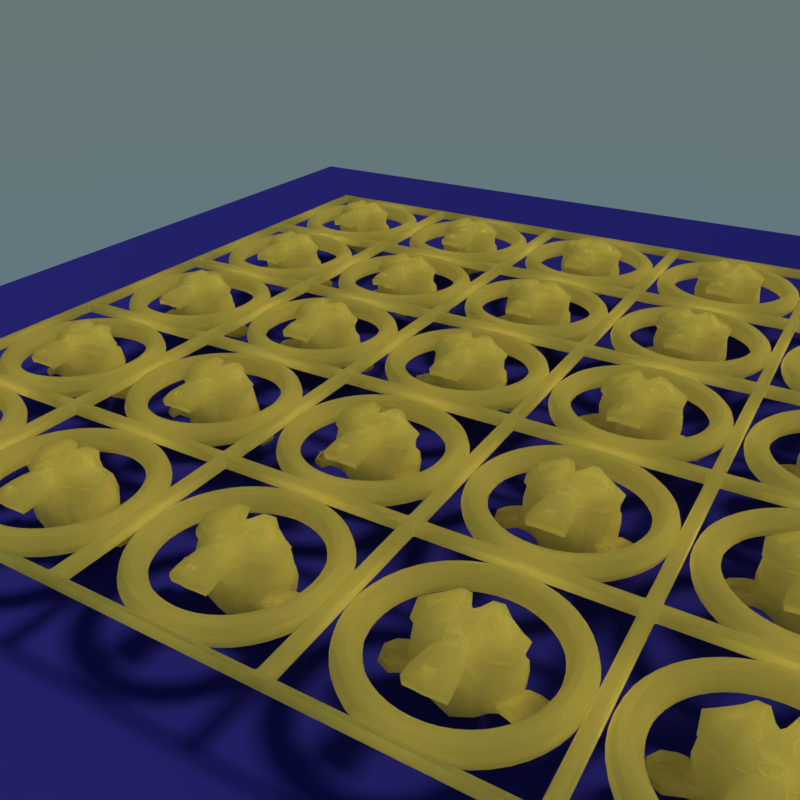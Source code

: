 # Source: kousi.blend  (saved by Blender 2.78.0; exported with 4.5.12 LTS)
import bpy
from mathutils import Matrix  # noqa: F401  (used for matrix-valued properties, if any)

bpy.ops.wm.read_factory_settings(use_empty=True)
scene = bpy.context.scene
scene.name = 'Scene'

# ---- collections
col_collection_1 = bpy.data.collections.new('Collection 1'); scene.collection.children.link(col_collection_1)
col_collection_10 = bpy.data.collections.new('Collection 10'); scene.collection.children.link(col_collection_10)
col_collection_20 = bpy.data.collections.new('Collection 20'); scene.collection.children.link(col_collection_20)

# ---- materials (node trees are filled in below, after node groups)
mat_x = bpy.data.materials.new('マテリアル')
mat_x.alpha_threshold = 0.0
mat_x.roughness = 0.5
mat_001 = bpy.data.materials.new('マテリアル.001')
mat_001.alpha_threshold = 0.0
mat_001.roughness = 0.5

# ---- material node trees
mat_x.use_nodes = True; mat_x.node_tree.nodes.clear()
_N = mat_x.node_tree.nodes; _L = mat_x.node_tree.links
n0 = _N.new('ShaderNodeOutputMaterial'); n0.name = 'マテリアル出力'; n0.location = (300, 300)
n1 = _N.new('ShaderNodeSubsurfaceScattering'); n1.name = 'SSS'; n1.location = (10, 300)
n1.falloff = 'BURLEY'
n1.inputs[0].default_value = (0.8, 0.61, 0.09022, 1.0)
n1.inputs[1].default_value = 1.0
n1.inputs[2].default_value = (1.0, 1.0, 1.0)
_L.new(n1.outputs[0], n0.inputs[0])
n0.is_active_output = True
mat_001.use_nodes = True; mat_001.node_tree.nodes.clear()
_N = mat_001.node_tree.nodes; _L = mat_001.node_tree.links
n0 = _N.new('ShaderNodeOutputMaterial'); n0.name = 'マテリアル出力'; n0.location = (300, 300)
n1 = _N.new('ShaderNodeBsdfDiffuse'); n1.name = 'ディフューズBSDF'; n1.location = (10, 300)
n1.inputs[0].default_value = (0.05363, 0.04482, 0.3506, 1.0)
n1.inputs[1].default_value = 0.5971
_L.new(n1.outputs[0], n0.inputs[0])
n0.is_active_output = True

# ---- world
world_world = bpy.data.worlds.new('World'); scene.world = world_world
world_world.use_nodes = True; world_world.node_tree.nodes.clear()
_N = world_world.node_tree.nodes; _L = world_world.node_tree.links
n0 = _N.new('ShaderNodeOutputWorld'); n0.name = 'ワールド出力'; n0.location = (300, 300)
n1 = _N.new('ShaderNodeBackground'); n1.name = '背景'; n1.location = (10, 300)
n2 = _N.new('ShaderNodeTexSky'); n2.name = '大気テクスチャ'; n2.location = (-190, 300)
n2.sky_type = 'HOSEK_WILKIE'
n2.sun_elevation = 1.571
_L.new(n1.outputs[0], n0.inputs[0])
_L.new(n2.outputs[0], n1.inputs[0])
n0.is_active_output = True
world_world.color = (0.05088, 0.05088, 0.05088)
world_world.use_sun_shadow = False
world_world.sun_shadow_jitter_overblur = 0.0
world_world.cycles.sampling_method = 'MANUAL'

# ---- cameras
cam_x = bpy.data.cameras.new('カメラ')
cam_x.clip_end = 100.0
cam_x.lens = 35.0
cam_x.sensor_width = 32.0
cam_x.sensor_height = 18.0
cam_x.display_size = 2.0
cam_x.dof.focus_distance = 0.0

# ---- lights
light_lamp = bpy.data.lights.new('Lamp', 'SUN')
light_lamp.transmission_factor = 0.0
light_lamp.cutoff_distance = 30.0
light_lamp.angle = 0.1993
light_lamp.energy = 1.0
light_lamp.shadow_buffer_clip_start = 1.001
light_lamp.shadow_soft_size = 0.1
light_lamp.shadow_cascade_max_distance = 1000.0

# ---- meshes
me_x = bpy.data.meshes.new('平面')
me_x.from_pydata([(0.9339, -1.606e-09, -1.71e-11), (0.9183, -1.606e-09, 0.05837), (0.8755, -1.606e-09, 0.1011), (0.8172, -1.606e-09, 0.1167), (0.7588, -1.606e-09, 0.1011), (0.7161, -1.606e-09, 0.05837), (0.7004, -1.606e-09, -1.71e-11), (0.7161, -1.606e-09, -0.05837), (0.7588, -1.606e-09, -0.1011), (0.8172, -1.606e-09, -0.1167), (0.8755, -1.606e-09, -0.1011), (0.9183, -1.606e-09, -0.05837), (0.9259, 0.1219, -1.71e-11), (0.9104, 0.1199, 0.05837), (0.868, 0.1143, 0.1011), (0.8102, 0.1067, 0.1167), (0.7523, 0.09904, 0.1011), (0.7099, 0.09346, 0.05837), (0.6944, 0.09142, -1.71e-11), (0.7099, 0.09346, -0.05837), (0.7523, 0.09904, -0.1011), (0.8102, 0.1067, -0.1167), (0.868, 0.1143, -0.1011), (0.9104, 0.1199, -0.05837), (0.9021, 0.2417, -1.71e-11), (0.887, 0.2377, 0.05837), (0.8457, 0.2266, 0.1011), (0.7893, 0.2115, 0.1167), (0.7329, 0.1964, 0.1011), (0.6917, 0.1853, 0.05837), (0.6766, 0.1813, -1.71e-11), (0.6917, 0.1853, -0.05837), (0.7329, 0.1964, -0.1011), (0.7893, 0.2115, -0.1167), (0.8457, 0.2266, -0.1011), (0.887, 0.2377, -0.05837), (0.8628, 0.3574, -1.71e-11), (0.8484, 0.3514, 0.05837), (0.8089, 0.3351, 0.1011), (0.755, 0.3127, 0.1167), (0.701, 0.2904, 0.1011), (0.6616, 0.274, 0.05837), (0.6471, 0.268, -1.71e-11), (0.6616, 0.274, -0.05837), (0.701, 0.2904, -0.1011), (0.755, 0.3127, -0.1167), (0.8089, 0.3351, -0.1011), (0.8484, 0.3514, -0.05837), (0.8088, 0.4669, -1.71e-11), (0.7952, 0.4591, 0.05837), (0.7582, 0.4378, 0.1011), (0.7077, 0.4086, 0.1167), (0.6571, 0.3794, 0.1011), (0.6201, 0.358, 0.05837), (0.6066, 0.3502, -1.71e-11), (0.6201, 0.358, -0.05837), (0.6571, 0.3794, -0.1011), (0.7077, 0.4086, -0.1167), (0.7582, 0.4378, -0.1011), (0.7952, 0.4591, -0.05837), (0.7409, 0.5685, -1.71e-11), (0.7285, 0.559, 0.05837), (0.6946, 0.533, 0.1011), (0.6483, 0.4975, 0.1167), (0.602, 0.4619, 0.1011), (0.5681, 0.4359, 0.05837), (0.5557, 0.4264, -1.71e-11), (0.5681, 0.4359, -0.05837), (0.602, 0.4619, -0.1011), (0.6483, 0.4975, -0.1167), (0.6946, 0.533, -0.1011), (0.7285, 0.559, -0.05837), (0.6604, 0.6604, -1.71e-11), (0.6493, 0.6493, 0.05837), (0.6191, 0.6191, 0.1011), (0.5778, 0.5778, 0.1167), (0.5365, 0.5365, 0.1011), (0.5063, 0.5063, 0.05837), (0.4953, 0.4953, -1.71e-11), (0.5063, 0.5063, -0.05837), (0.5365, 0.5365, -0.1011), (0.5778, 0.5778, -0.1167), (0.6191, 0.6191, -0.1011), (0.6493, 0.6493, -0.05837), (0.5685, 0.7409, -1.71e-11), (0.559, 0.7285, 0.05837), (0.533, 0.6946, 0.1011), (0.4975, 0.6483, 0.1167), (0.4619, 0.602, 0.1011), (0.4359, 0.5681, 0.05837), (0.4264, 0.5557, -1.71e-11), (0.4359, 0.5681, -0.05837), (0.4619, 0.602, -0.1011), (0.4975, 0.6483, -0.1167), (0.533, 0.6946, -0.1011), (0.559, 0.7285, -0.05837), (0.4669, 0.8088, -1.71e-11), (0.4591, 0.7952, 0.05837), (0.4378, 0.7582, 0.1011), (0.4086, 0.7077, 0.1167), (0.3794, 0.6571, 0.1011), (0.358, 0.6201, 0.05837), (0.3502, 0.6066, -1.71e-11), (0.358, 0.6201, -0.05837), (0.3794, 0.6571, -0.1011), (0.4086, 0.7077, -0.1167), (0.4378, 0.7582, -0.1011), (0.4591, 0.7952, -0.05837), (0.3574, 0.8628, -1.71e-11), (0.3514, 0.8484, 0.05837), (0.3351, 0.8089, 0.1011), (0.3127, 0.755, 0.1167), (0.2904, 0.701, 0.1011), (0.274, 0.6616, 0.05837), (0.268, 0.6471, -1.71e-11), (0.274, 0.6616, -0.05837), (0.2904, 0.701, -0.1011), (0.3127, 0.755, -0.1167), (0.3351, 0.8089, -0.1011), (0.3514, 0.8484, -0.05837), (0.2417, 0.9021, -1.71e-11), (0.2377, 0.887, 0.05837), (0.2266, 0.8457, 0.1011), (0.2115, 0.7893, 0.1167), (0.1964, 0.7329, 0.1011), (0.1853, 0.6917, 0.05837), (0.1813, 0.6766, -1.71e-11), (0.1853, 0.6917, -0.05837), (0.1964, 0.7329, -0.1011), (0.2115, 0.7893, -0.1167), (0.2266, 0.8457, -0.1011), (0.2377, 0.887, -0.05837), (0.1219, 0.9259, -1.71e-11), (0.1199, 0.9104, 0.05837), (0.1143, 0.868, 0.1011), (0.1067, 0.8102, 0.1167), (0.09904, 0.7523, 0.1011), (0.09346, 0.7099, 0.05837), (0.09142, 0.6944, -1.71e-11), (0.09346, 0.7099, -0.05837), (0.09904, 0.7523, -0.1011), (0.1067, 0.8102, -0.1167), (0.1143, 0.868, -0.1011), (0.1199, 0.9104, -0.05837), (8.351e-08, 0.9339, -1.71e-11), (8.351e-08, 0.9183, 0.05837), (5.568e-08, 0.8755, 0.1011), (8.351e-08, 0.8172, 0.1167), (5.568e-08, 0.7588, 0.1011), (2.785e-08, 0.7161, 0.05837), (8.351e-08, 0.7004, -1.71e-11), (2.785e-08, 0.7161, -0.05837), (5.568e-08, 0.7588, -0.1011), (8.351e-08, 0.8172, -0.1167), (5.568e-08, 0.8755, -0.1011), (8.351e-08, 0.9183, -0.05837), (-0.1219, 0.9259, -1.71e-11), (-0.1199, 0.9104, 0.05837), (-0.1143, 0.868, 0.1011), (-0.1067, 0.8102, 0.1167), (-0.09904, 0.7523, 0.1011), (-0.09347, 0.7099, 0.05837), (-0.09142, 0.6944, -1.71e-11), (-0.09347, 0.7099, -0.05837), (-0.09904, 0.7523, -0.1011), (-0.1067, 0.8102, -0.1167), (-0.1143, 0.868, -0.1011), (-0.1199, 0.9104, -0.05837), (-0.2417, 0.9021, -1.71e-11), (-0.2377, 0.887, 0.05837), (-0.2266, 0.8457, 0.1011), (-0.2115, 0.7893, 0.1167), (-0.1964, 0.7329, 0.1011), (-0.1853, 0.6917, 0.05837), (-0.1813, 0.6766, -1.71e-11), (-0.1853, 0.6917, -0.05837), (-0.1964, 0.7329, -0.1011), (-0.2115, 0.7893, -0.1167), (-0.2266, 0.8457, -0.1011), (-0.2377, 0.887, -0.05837), (-0.3574, 0.8628, -1.71e-11), (-0.3514, 0.8484, 0.05837), (-0.3351, 0.8089, 0.1011), (-0.3127, 0.755, 0.1167), (-0.2904, 0.701, 0.1011), (-0.274, 0.6616, 0.05837), (-0.268, 0.6471, -1.71e-11), (-0.274, 0.6616, -0.05837), (-0.2904, 0.701, -0.1011), (-0.3127, 0.755, -0.1167), (-0.3351, 0.8089, -0.1011), (-0.3514, 0.8484, -0.05837), (-0.4669, 0.8088, -1.71e-11), (-0.4591, 0.7952, 0.05837), (-0.4378, 0.7582, 0.1011), (-0.4086, 0.7077, 0.1167), (-0.3794, 0.6571, 0.1011), (-0.358, 0.6201, 0.05837), (-0.3502, 0.6066, -1.71e-11), (-0.358, 0.6201, -0.05837), (-0.3794, 0.6571, -0.1011), (-0.4086, 0.7077, -0.1167), (-0.4378, 0.7582, -0.1011), (-0.4591, 0.7952, -0.05837), (-0.5685, 0.7409, -1.71e-11), (-0.559, 0.7285, 0.05837), (-0.533, 0.6946, 0.1011), (-0.4975, 0.6483, 0.1167), (-0.4619, 0.602, 0.1011), (-0.4359, 0.5681, 0.05837), (-0.4264, 0.5557, -1.71e-11), (-0.4359, 0.5681, -0.05837), (-0.4619, 0.602, -0.1011), (-0.4975, 0.6483, -0.1167), (-0.533, 0.6946, -0.1011), (-0.559, 0.7285, -0.05837), (-0.6604, 0.6604, -1.71e-11), (-0.6493, 0.6493, 0.05837), (-0.6191, 0.6191, 0.1011), (-0.5778, 0.5778, 0.1167), (-0.5365, 0.5365, 0.1011), (-0.5063, 0.5063, 0.05837), (-0.4953, 0.4953, -1.71e-11), (-0.5063, 0.5063, -0.05837), (-0.5365, 0.5365, -0.1011), (-0.5778, 0.5778, -0.1167), (-0.6191, 0.6191, -0.1011), (-0.6493, 0.6493, -0.05837), (-0.7409, 0.5685, -1.71e-11), (-0.7285, 0.559, 0.05837), (-0.6946, 0.533, 0.1011), (-0.6483, 0.4975, 0.1167), (-0.602, 0.4619, 0.1011), (-0.5681, 0.4359, 0.05837), (-0.5557, 0.4264, -1.71e-11), (-0.5681, 0.4359, -0.05837), (-0.602, 0.4619, -0.1011), (-0.6483, 0.4975, -0.1167), (-0.6946, 0.533, -0.1011), (-0.7285, 0.559, -0.05837), (-0.8088, 0.4669, -1.71e-11), (-0.7952, 0.4591, 0.05837), (-0.7582, 0.4378, 0.1011), (-0.7077, 0.4086, 0.1167), (-0.6571, 0.3794, 0.1011), (-0.6201, 0.358, 0.05837), (-0.6066, 0.3502, -1.71e-11), (-0.6201, 0.358, -0.05837), (-0.6571, 0.3794, -0.1011), (-0.7077, 0.4086, -0.1167), (-0.7582, 0.4378, -0.1011), (-0.7952, 0.4591, -0.05837), (-0.8628, 0.3574, -1.71e-11), (-0.8484, 0.3514, 0.05837), (-0.8089, 0.3351, 0.1011), (-0.755, 0.3127, 0.1167), (-0.701, 0.2904, 0.1011), (-0.6616, 0.274, 0.05837), (-0.6471, 0.268, -1.71e-11), (-0.6616, 0.274, -0.05837), (-0.701, 0.2904, -0.1011), (-0.755, 0.3127, -0.1167), (-0.8089, 0.3351, -0.1011), (-0.8484, 0.3514, -0.05837), (-0.9021, 0.2417, -1.71e-11), (-0.887, 0.2377, 0.05837), (-0.8457, 0.2266, 0.1011), (-0.7893, 0.2115, 0.1167), (-0.7329, 0.1964, 0.1011), (-0.6917, 0.1853, 0.05837), (-0.6766, 0.1813, -1.71e-11), (-0.6917, 0.1853, -0.05837), (-0.7329, 0.1964, -0.1011), (-0.7893, 0.2115, -0.1167), (-0.8457, 0.2266, -0.1011), (-0.887, 0.2377, -0.05837), (-0.9259, 0.1219, -1.71e-11), (-0.9104, 0.1199, 0.05837), (-0.868, 0.1143, 0.1011), (-0.8102, 0.1067, 0.1167), (-0.7523, 0.09904, 0.1011), (-0.7099, 0.09347, 0.05837), (-0.6944, 0.09142, -1.71e-11), (-0.7099, 0.09347, -0.05837), (-0.7523, 0.09904, -0.1011), (-0.8102, 0.1067, -0.1167), (-0.868, 0.1143, -0.1011), (-0.9104, 0.1199, -0.05837), (-0.9339, 8.004e-08, -1.71e-11), (-0.9183, 7.867e-08, 0.05837), (-0.8755, 7.494e-08, 0.1011), (-0.8172, 6.983e-08, 0.1167), (-0.7588, 6.473e-08, 0.1011), (-0.7161, 6.099e-08, 0.05837), (-0.7004, 5.963e-08, -1.71e-11), (-0.7161, 6.099e-08, -0.05837), (-0.7588, 6.473e-08, -0.1011), (-0.8172, 6.983e-08, -0.1167), (-0.8755, 7.494e-08, -0.1011), (-0.9183, 7.867e-08, -0.05837), (-0.9259, -0.1219, -1.71e-11), (-0.9104, -0.1199, 0.05837), (-0.868, -0.1143, 0.1011), (-0.8102, -0.1067, 0.1167), (-0.7523, -0.09904, 0.1011), (-0.7099, -0.09347, 0.05837), (-0.6944, -0.09142, -1.71e-11), (-0.7099, -0.09347, -0.05837), (-0.7523, -0.09904, -0.1011), (-0.8102, -0.1067, -0.1167), (-0.868, -0.1143, -0.1011), (-0.9104, -0.1199, -0.05837), (-0.9021, -0.2417, -1.71e-11), (-0.887, -0.2377, 0.05837), (-0.8457, -0.2266, 0.1011), (-0.7893, -0.2115, 0.1167), (-0.7329, -0.1964, 0.1011), (-0.6917, -0.1853, 0.05837), (-0.6766, -0.1813, -1.71e-11), (-0.6917, -0.1853, -0.05837), (-0.7329, -0.1964, -0.1011), (-0.7893, -0.2115, -0.1167), (-0.8457, -0.2266, -0.1011), (-0.887, -0.2377, -0.05837), (-0.8628, -0.3574, -1.71e-11), (-0.8484, -0.3514, 0.05837), (-0.8089, -0.3351, 0.1011), (-0.755, -0.3127, 0.1167), (-0.701, -0.2904, 0.1011), (-0.6616, -0.274, 0.05837), (-0.6471, -0.268, -1.71e-11), (-0.6616, -0.274, -0.05837), (-0.701, -0.2904, -0.1011), (-0.755, -0.3127, -0.1167), (-0.8089, -0.3351, -0.1011), (-0.8484, -0.3514, -0.05837), (-0.8088, -0.4669, -1.71e-11), (-0.7952, -0.4591, 0.05837), (-0.7582, -0.4378, 0.1011), (-0.7077, -0.4086, 0.1167), (-0.6571, -0.3794, 0.1011), (-0.6201, -0.358, 0.05837), (-0.6066, -0.3502, -1.71e-11), (-0.6201, -0.358, -0.05837), (-0.6571, -0.3794, -0.1011), (-0.7077, -0.4086, -0.1167), (-0.7582, -0.4378, -0.1011), (-0.7952, -0.4591, -0.05837), (-0.7409, -0.5685, -1.71e-11), (-0.7285, -0.559, 0.05837), (-0.6946, -0.533, 0.1011), (-0.6483, -0.4975, 0.1167), (-0.602, -0.4619, 0.1011), (-0.5681, -0.4359, 0.05837), (-0.5557, -0.4264, -1.71e-11), (-0.5681, -0.4359, -0.05837), (-0.602, -0.4619, -0.1011), (-0.6483, -0.4975, -0.1167), (-0.6946, -0.533, -0.1011), (-0.7285, -0.559, -0.05837), (-0.6604, -0.6604, -1.71e-11), (-0.6493, -0.6493, 0.05837), (-0.6191, -0.6191, 0.1011), (-0.5778, -0.5778, 0.1167), (-0.5365, -0.5365, 0.1011), (-0.5063, -0.5063, 0.05837), (-0.4953, -0.4953, -1.71e-11), (-0.5063, -0.5063, -0.05837), (-0.5365, -0.5365, -0.1011), (-0.5778, -0.5778, -0.1167), (-0.6191, -0.6191, -0.1011), (-0.6493, -0.6493, -0.05837), (-0.5685, -0.7409, -1.71e-11), (-0.559, -0.7285, 0.05837), (-0.533, -0.6946, 0.1011), (-0.4975, -0.6483, 0.1167), (-0.4619, -0.602, 0.1011), (-0.4359, -0.5681, 0.05837), (-0.4264, -0.5557, -1.71e-11), (-0.4359, -0.5681, -0.05837), (-0.4619, -0.602, -0.1011), (-0.4975, -0.6483, -0.1167), (-0.533, -0.6946, -0.1011), (-0.559, -0.7285, -0.05837), (-0.4669, -0.8088, -1.71e-11), (-0.4591, -0.7952, 0.05837), (-0.4378, -0.7582, 0.1011), (-0.4086, -0.7077, 0.1167), (-0.3794, -0.6571, 0.1011), (-0.358, -0.6201, 0.05837), (-0.3502, -0.6066, -1.71e-11), (-0.358, -0.6201, -0.05837), (-0.3794, -0.6571, -0.1011), (-0.4086, -0.7077, -0.1167), (-0.4378, -0.7582, -0.1011), (-0.4591, -0.7952, -0.05837), (-0.3574, -0.8628, -1.71e-11), (-0.3514, -0.8484, 0.05837), (-0.3351, -0.8089, 0.1011), (-0.3127, -0.755, 0.1167), (-0.2904, -0.701, 0.1011), (-0.274, -0.6616, 0.05837), (-0.268, -0.6471, -1.71e-11), (-0.274, -0.6616, -0.05837), (-0.2904, -0.701, -0.1011), (-0.3127, -0.755, -0.1167), (-0.3351, -0.8089, -0.1011), (-0.3514, -0.8484, -0.05837), (-0.2417, -0.9021, -1.71e-11), (-0.2377, -0.887, 0.05837), (-0.2266, -0.8457, 0.1011), (-0.2115, -0.7893, 0.1167), (-0.1964, -0.7329, 0.1011), (-0.1853, -0.6917, 0.05837), (-0.1813, -0.6766, -1.71e-11), (-0.1853, -0.6917, -0.05837), (-0.1964, -0.7329, -0.1011), (-0.2115, -0.7893, -0.1167), (-0.2266, -0.8457, -0.1011), (-0.2377, -0.887, -0.05837), (-0.1219, -0.9259, -1.71e-11), (-0.1199, -0.9104, 0.05837), (-0.1143, -0.868, 0.1011), (-0.1067, -0.8102, 0.1167), (-0.09904, -0.7523, 0.1011), (-0.09347, -0.7099, 0.05837), (-0.09142, -0.6944, -1.71e-11), (-0.09347, -0.7099, -0.05837), (-0.09904, -0.7523, -0.1011), (-0.1067, -0.8102, -0.1167), (-0.1143, -0.868, -0.1011), (-0.1199, -0.9104, -0.05837), (8.351e-08, -0.9339, -1.71e-11), (8.351e-08, -0.9183, 0.05837), (5.568e-08, -0.8755, 0.1011), (8.351e-08, -0.8172, 0.1167), (5.568e-08, -0.7588, 0.1011), (2.785e-08, -0.7161, 0.05837), (8.351e-08, -0.7004, -1.71e-11), (2.785e-08, -0.7161, -0.05837), (5.568e-08, -0.7588, -0.1011), (8.351e-08, -0.8172, -0.1167), (5.568e-08, -0.8755, -0.1011), (8.351e-08, -0.9183, -0.05837), (0.1219, -0.9259, -1.71e-11), (0.1199, -0.9104, 0.05837), (0.1143, -0.868, 0.1011), (0.1067, -0.8102, 0.1167), (0.09904, -0.7523, 0.1011), (0.09346, -0.7099, 0.05837), (0.09142, -0.6944, -1.71e-11), (0.09346, -0.7099, -0.05837), (0.09904, -0.7523, -0.1011), (0.1067, -0.8102, -0.1167), (0.1143, -0.868, -0.1011), (0.1199, -0.9104, -0.05837), (0.2417, -0.9021, -1.71e-11), (0.2377, -0.887, 0.05837), (0.2266, -0.8457, 0.1011), (0.2115, -0.7893, 0.1167), (0.1964, -0.7329, 0.1011), (0.1853, -0.6917, 0.05837), (0.1813, -0.6766, -1.71e-11), (0.1853, -0.6917, -0.05837), (0.1964, -0.7329, -0.1011), (0.2115, -0.7893, -0.1167), (0.2266, -0.8457, -0.1011), (0.2377, -0.887, -0.05837), (0.3574, -0.8628, -1.71e-11), (0.3514, -0.8484, 0.05837), (0.3351, -0.8089, 0.1011), (0.3127, -0.755, 0.1167), (0.2904, -0.701, 0.1011), (0.274, -0.6616, 0.05837), (0.268, -0.6471, -1.71e-11), (0.274, -0.6616, -0.05837), (0.2904, -0.701, -0.1011), (0.3127, -0.755, -0.1167), (0.3351, -0.8089, -0.1011), (0.3514, -0.8484, -0.05837), (0.4669, -0.8088, -1.71e-11), (0.4591, -0.7952, 0.05837), (0.4378, -0.7582, 0.1011), (0.4086, -0.7077, 0.1167), (0.3794, -0.6571, 0.1011), (0.358, -0.6201, 0.05837), (0.3502, -0.6066, -1.71e-11), (0.358, -0.6201, -0.05837), (0.3794, -0.6571, -0.1011), (0.4086, -0.7077, -0.1167), (0.4378, -0.7582, -0.1011), (0.4591, -0.7952, -0.05837), (0.5685, -0.7409, -1.71e-11), (0.559, -0.7285, 0.05837), (0.533, -0.6946, 0.1011), (0.4975, -0.6483, 0.1167), (0.4619, -0.602, 0.1011), (0.4359, -0.5681, 0.05837), (0.4264, -0.5557, -1.71e-11), (0.4359, -0.5681, -0.05837), (0.4619, -0.602, -0.1011), (0.4975, -0.6483, -0.1167), (0.533, -0.6946, -0.1011), (0.559, -0.7285, -0.05837), (0.6604, -0.6604, -1.71e-11), (0.6493, -0.6493, 0.05837), (0.6191, -0.6191, 0.1011), (0.5778, -0.5778, 0.1167), (0.5365, -0.5365, 0.1011), (0.5063, -0.5063, 0.05837), (0.4953, -0.4953, -1.71e-11), (0.5063, -0.5063, -0.05837), (0.5365, -0.5365, -0.1011), (0.5778, -0.5778, -0.1167), (0.6191, -0.6191, -0.1011), (0.6493, -0.6493, -0.05837), (0.7409, -0.5685, -1.71e-11), (0.7285, -0.559, 0.05837), (0.6946, -0.533, 0.1011), (0.6483, -0.4975, 0.1167), (0.602, -0.4619, 0.1011), (0.5681, -0.4359, 0.05837), (0.5557, -0.4264, -1.71e-11), (0.5681, -0.4359, -0.05837), (0.602, -0.4619, -0.1011), (0.6483, -0.4975, -0.1167), (0.6946, -0.533, -0.1011), (0.7285, -0.559, -0.05837), (0.8088, -0.4669, -1.71e-11), (0.7952, -0.4591, 0.05837), (0.7582, -0.4378, 0.1011), (0.7077, -0.4086, 0.1167), (0.6571, -0.3794, 0.1011), (0.6201, -0.358, 0.05837), (0.6066, -0.3502, -1.71e-11), (0.6201, -0.358, -0.05837), (0.6571, -0.3794, -0.1011), (0.7077, -0.4086, -0.1167), (0.7582, -0.4378, -0.1011), (0.7952, -0.4591, -0.05837), (0.8628, -0.3574, -1.71e-11), (0.8484, -0.3514, 0.05837), (0.8089, -0.3351, 0.1011), (0.755, -0.3127, 0.1167), (0.701, -0.2904, 0.1011), (0.6616, -0.274, 0.05837), (0.6471, -0.268, -1.71e-11), (0.6616, -0.274, -0.05837), (0.701, -0.2904, -0.1011), (0.755, -0.3127, -0.1167), (0.8089, -0.3351, -0.1011), (0.8484, -0.3514, -0.05837), (0.9021, -0.2417, -1.71e-11), (0.887, -0.2377, 0.05837), (0.8457, -0.2266, 0.1011), (0.7893, -0.2115, 0.1167), (0.7329, -0.1964, 0.1011), (0.6917, -0.1853, 0.05837), (0.6766, -0.1813, -1.71e-11), (0.6917, -0.1853, -0.05837), (0.7329, -0.1964, -0.1011), (0.7893, -0.2115, -0.1167), (0.8457, -0.2266, -0.1011), (0.887, -0.2377, -0.05837), (0.9259, -0.1219, -1.71e-11), (0.9104, -0.1199, 0.05837), (0.868, -0.1143, 0.1011), (0.8102, -0.1067, 0.1167), (0.7523, -0.09904, 0.1011), (0.7099, -0.09346, 0.05837), (0.6944, -0.09142, -1.71e-11), (0.7099, -0.09346, -0.05837), (0.7523, -0.09904, -0.1011), (0.8102, -0.1067, -0.1167), (0.868, -0.1143, -0.1011), (0.9104, -0.1199, -0.05837), (-1.0, -1.0, 0.0), (1.0, -1.0, 0.0), (-1.0, 1.0, 0.0), (1.0, 1.0, 0.0), (-1.0, -1.0, 0.126), (1.0, -1.0, 0.126), (-1.0, 1.0, 0.126), (1.0, 1.0, 0.126), (-0.9434, -0.9255, 0.01792), (-0.9255, -0.9434, 0.01792), (-0.9614, -0.9614, 0.0), (0.9255, -0.9434, 0.01792), (0.9434, -0.9255, 0.01792), (0.9614, -0.9614, 0.0), (-0.9614, 0.9614, 0.0), (-0.9255, 0.9434, 0.01792), (-0.9434, 0.9255, 0.01792), (0.9434, 0.9255, 0.01792), (0.9255, 0.9434, 0.01792), (0.9614, 0.9614, 0.0), (-0.9614, -0.9614, 0.126), (-0.9255, -0.9434, 0.1081), (-0.9434, -0.9255, 0.1081), (0.9614, -0.9614, 0.126), (0.9434, -0.9255, 0.1081), (0.9255, -0.9434, 0.1081), (-0.9434, 0.9255, 0.1081), (-0.9255, 0.9434, 0.1081), (-0.9614, 0.9614, 0.126), (0.9614, 0.9614, 0.126), (0.9255, 0.9434, 0.1081), (0.9434, 0.9255, 0.1081), (0.2247, -0.005948, 0.2936), (-0.2247, -0.005948, 0.2936), (0.2568, -0.04206, 0.2534), (-0.2568, -0.04206, 0.2534), (0.2809, -0.06213, 0.1973), (-0.2809, -0.06213, 0.1973), (0.1806, -0.1023, 0.2173), (-0.1806, -0.1023, 0.2173), (0.1806, -0.07416, 0.2695), (-0.1806, -0.07416, 0.2695), (0.1806, -0.022, 0.3016), (-0.1806, -0.022, 0.3016), (0.1404, -0.005948, 0.3096), (-0.1404, -0.005948, 0.3096), (0.1043, -0.04206, 0.2815), (-0.1043, -0.04206, 0.2815), (0.08026, -0.06213, 0.2334), (-0.08026, -0.06213, 0.2334), (0.04013, 0.03418, 0.2374), (-0.04013, 0.03418, 0.2374), (0.07223, 0.03418, 0.2815), (-0.07223, 0.03418, 0.2815), (0.1244, 0.03418, 0.3096), (-0.1244, 0.03418, 0.3096), (0.1404, 0.07832, 0.3096), (-0.1404, 0.07832, 0.3096), (0.1043, 0.1104, 0.2815), (-0.1043, 0.1104, 0.2815), (0.08026, 0.1345, 0.2334), (-0.08026, 0.1345, 0.2334), (0.1806, 0.1746, 0.2173), (-0.1806, 0.1746, 0.2173), (0.1806, 0.1425, 0.2695), (-0.1806, 0.1425, 0.2695), (0.1806, 0.09437, 0.3016), (-0.1806, 0.09437, 0.3016), (0.2247, 0.07832, 0.2936), (-0.2247, 0.07832, 0.2936), (0.2568, 0.1104, 0.2534), (-0.2568, 0.1104, 0.2534), (0.2809, 0.1345, 0.1973), (-0.2809, 0.1345, 0.1973), (0.321, 0.03418, 0.1892), (-0.321, 0.03418, 0.1892), (0.2889, 0.03418, 0.2454), (-0.2889, 0.03418, 0.2454), (0.2408, 0.03418, 0.2896), (-0.2408, 0.03418, 0.2896), (0.2448, 0.03418, 0.2976), (-0.2448, 0.03418, 0.2976), (0.2287, 0.08233, 0.3016), (-0.2287, 0.08233, 0.3016), (0.1806, 0.1024, 0.3136), (-0.1806, 0.1024, 0.3136), (0.1364, 0.08233, 0.3217), (-0.1364, 0.08233, 0.3217), (0.1164, 0.03418, 0.3217), (-0.1164, 0.03418, 0.3217), (0.1364, -0.009961, 0.3217), (-0.1364, -0.009961, 0.3217), (0.1806, 0.03418, 0.3257), (-0.1806, 0.03418, 0.3257), (0.1806, -0.03002, 0.3136), (-0.1806, -0.03002, 0.3136), (0.2287, -0.009961, 0.3016), (-0.2287, -0.009961, 0.3016), (0.0, 0.1305, 0.2815), (0.0, 0.09036, 0.3217), (0.0, -0.4393, 0.2775), (0.0, -0.2547, 0.3016), (0.0, -0.1865, 0.3096), (0.0, -0.4875, 0.2695), (0.0, 0.1184, 0.2093), (0.0, 0.2027, 0.1932), (0.0, 0.3713, -0.3806), (0.0, 0.1987, -0.5371), (0.0, -0.0541, -0.525), (0.0, -0.2868, -0.2803), (0.1043, -0.1865, 0.1892), (-0.1043, -0.1865, 0.1892), (0.1605, -0.3149, 0.1932), (-0.1605, -0.3149, 0.1932), (0.1806, -0.4474, 0.1932), (-0.1806, -0.4474, 0.1932), (0.1886, -0.5477, 0.1732), (-0.1886, -0.5477, 0.1732), (0.1685, -0.5758, 0.1692), (-0.1685, -0.5758, 0.1692), (0.09229, -0.5878, 0.1852), (-0.09229, -0.5878, 0.1852), (0.0, -0.5958, 0.1973), (0.2247, -0.1624, 0.1732), (-0.2247, -0.1624, 0.1732), (0.325, -0.1103, 0.1772), (-0.325, -0.1103, 0.1772), (0.4254, -0.01397, 0.129), (-0.4254, -0.01397, 0.129), (0.4414, 0.1305, 0.2053), (-0.4414, 0.1305, 0.2053), (0.3652, 0.1586, 0.2213), (-0.3652, 0.1586, 0.2213), (0.2528, 0.2188, 0.2534), (-0.2528, 0.2188, 0.2534), (0.1645, 0.299, 0.2775), (-0.1645, 0.299, 0.2775), (0.08026, 0.279, 0.2896), (-0.08026, 0.279, 0.2896), (0.0321, 0.1626, 0.2855), (-0.0321, 0.1626, 0.2855), (0.08427, 0.1225, 0.2976), (-0.08427, 0.1225, 0.2976), (0.0642, 0.06628, 0.2936), (-0.0642, 0.06628, 0.2936), (0.1043, -0.04206, 0.2815), (-0.1043, -0.04206, 0.2815), (0.1926, -0.08219, 0.2615), (-0.1926, -0.08219, 0.2615), (0.2528, -0.05811, 0.2454), (-0.2528, -0.05811, 0.2454), (0.321, 0.00609, 0.2334), (-0.321, 0.00609, 0.2334), (0.329, 0.06227, 0.2334), (-0.329, 0.06227, 0.2334), (0.309, 0.1024, 0.2414), (-0.309, 0.1024, 0.2414), (0.2207, 0.1345, 0.2695), (-0.2207, 0.1345, 0.2695), (0.1284, 0.1505, 0.2896), (-0.1284, 0.1505, 0.2896), (0.0, -0.4835, 0.2775), (0.05618, -0.4594, 0.2775), (-0.05618, -0.4594, 0.2775), (0.06019, -0.5196, 0.2655), (-0.06019, -0.5196, 0.2655), (0.0321, -0.5437, 0.2575), (-0.0321, -0.5437, 0.2575), (0.0, -0.5477, 0.2534), (0.0, -0.1905, 0.2855), (0.0, -0.1624, 0.2815), (0.05217, -0.1665, 0.2815), (-0.05217, -0.1665, 0.2815), (0.0642, -0.2066, 0.2855), (-0.0642, -0.2066, 0.2855), (0.04414, -0.2387, 0.2815), (-0.04414, -0.2387, 0.2815), (0.2047, -0.1143, 0.2454), (-0.2047, -0.1143, 0.2454), (0.317, -0.06213, 0.2213), (-0.317, -0.06213, 0.2213), (0.3732, 0.01412, 0.2093), (-0.3732, 0.01412, 0.2093), (0.3812, 0.1024, 0.2374), (-0.3812, 0.1024, 0.2374), (0.3531, 0.1225, 0.2735), (-0.3531, 0.1225, 0.2735), (0.2247, 0.1907, 0.3096), (-0.2247, 0.1907, 0.3096), (0.1605, 0.2388, 0.3297), (-0.1605, 0.2388, 0.3297), (0.1043, 0.2268, 0.3377), (-0.1043, 0.2268, 0.3377), (0.05217, 0.1305, 0.3337), (-0.05217, 0.1305, 0.3337), (0.0642, -0.1424, 0.3176), (-0.0642, -0.1424, 0.3176), (0.1083, -0.3189, 0.2655), (-0.1083, -0.3189, 0.2655), (0.1284, -0.4514, 0.2534), (-0.1284, -0.4514, 0.2534), (0.1364, -0.5116, 0.2414), (-0.1364, -0.5116, 0.2414), (0.1204, -0.5597, 0.2254), (-0.1204, -0.5597, 0.2254), (0.08427, -0.5677, 0.2254), (-0.08427, -0.5677, 0.2254), (0.0, -0.5758, 0.2294), (0.0, -0.06614, 0.2735), (0.0, 0.01813, 0.2936), (0.1685, 0.1546, 0.2815), (-0.1685, 0.1546, 0.2815), (0.08427, -0.01799, 0.2855), (-0.08427, -0.01799, 0.2855), (0.06822, 0.01813, 0.2896), (-0.06822, 0.01813, 0.2896), (0.06019, -0.4433, 0.2775), (-0.06019, -0.4433, 0.2775), (0.04013, -0.3189, 0.2855), (-0.04013, -0.3189, 0.2855), (0.0, -0.3189, 0.2855), (0.0, -0.2588, 0.2815), (0.04815, -0.2307, 0.3016), (-0.04815, -0.2307, 0.3016), (0.06822, -0.2066, 0.3096), (-0.06822, -0.2066, 0.3096), (0.05618, -0.1584, 0.3016), (-0.05618, -0.1584, 0.3016), (0.02006, -0.1544, 0.3016), (-0.02006, -0.1544, 0.3016), (0.0, -0.1945, 0.3257), (0.02408, -0.1665, 0.3176), (-0.02408, -0.1665, 0.3176), (0.04815, -0.1705, 0.3176), (-0.04815, -0.1705, 0.3176), (0.05618, -0.2066, 0.3257), (-0.05618, -0.2066, 0.3257), (0.04013, -0.2186, 0.3136), (-0.04013, -0.2186, 0.3136), (0.0, -0.2387, 0.3136), (0.1324, -0.2507, 0.1852), (-0.1324, -0.2507, 0.1852), (0.08427, -0.2146, 0.2655), (-0.08427, -0.2146, 0.2655), (0.09229, -0.2507, 0.2655), (-0.09229, -0.2507, 0.2655), (0.1204, -0.2186, 0.1852), (-0.1204, -0.2186, 0.1852), (0.0, -0.5396, 0.2534), (0.02408, -0.5356, 0.2534), (-0.02408, -0.5356, 0.2534), (0.04815, -0.5116, 0.2655), (-0.04815, -0.5116, 0.2655), (0.04815, -0.4714, 0.2735), (-0.04815, -0.4714, 0.2735), (0.0, -0.4915, 0.2374), (0.04815, -0.4754, 0.2414), (-0.04815, -0.4754, 0.2414), (0.04815, -0.5075, 0.2294), (-0.04815, -0.5075, 0.2294), (0.02408, -0.5276, 0.2254), (-0.02408, -0.5276, 0.2254), (0.0, -0.5316, 0.2254), (0.08828, 0.02214, 0.3016), (-0.08828, 0.02214, 0.3016), (0.09631, -0.009961, 0.2976), (-0.09631, -0.009961, 0.2976), (0.1725, 0.1305, 0.2896), (-0.1725, 0.1305, 0.2896), (0.1404, 0.1265, 0.2976), (-0.1404, 0.1265, 0.2976), (0.2167, 0.1144, 0.2976), (-0.2167, 0.1144, 0.2976), (0.2889, 0.09036, 0.2575), (-0.2889, 0.09036, 0.2575), (0.301, 0.05826, 0.2534), (-0.301, 0.05826, 0.2534), (0.2969, 0.0101, 0.2494), (-0.2969, 0.0101, 0.2494), (0.2448, -0.03805, 0.2695), (-0.2448, -0.03805, 0.2695), (0.1926, -0.05811, 0.2815), (-0.1926, -0.05811, 0.2815), (0.1164, -0.03404, 0.3016), (-0.1164, -0.03404, 0.3016), (0.09229, 0.06227, 0.3016), (-0.09229, 0.06227, 0.3016), (0.1083, 0.1024, 0.3016), (-0.1083, 0.1024, 0.3016), (0.1204, 0.09437, 0.2896), (-0.1204, 0.09437, 0.2896), (0.1003, 0.06227, 0.2896), (-0.1003, 0.06227, 0.2896), (0.1244, -0.02601, 0.2896), (-0.1244, -0.02601, 0.2896), (0.1926, -0.04608, 0.2735), (-0.1926, -0.04608, 0.2735), (0.2368, -0.03002, 0.2615), (-0.2368, -0.03002, 0.2615), (0.2809, 0.01813, 0.2454), (-0.2809, 0.01813, 0.2454), (0.2849, 0.05424, 0.2454), (-0.2849, 0.05424, 0.2454), (0.2729, 0.08233, 0.2494), (-0.2729, 0.08233, 0.2494), (0.2127, 0.1104, 0.2855), (-0.2127, 0.1104, 0.2855), (0.1445, 0.1144, 0.2936), (-0.1445, 0.1144, 0.2936), (0.1725, 0.1184, 0.2855), (-0.1725, 0.1184, 0.2855), (0.1043, -0.001935, 0.2855), (-0.1043, -0.001935, 0.2855), (0.1003, 0.02615, 0.2855), (-0.1003, 0.02615, 0.2855), (0.05618, 0.1465, 0.2133), (-0.05618, 0.1465, 0.2133), (0.1003, 0.2509, 0.2173), (-0.1003, 0.2509, 0.2173), (0.1725, 0.2629, 0.2053), (-0.1725, 0.2629, 0.2053), (0.2488, 0.1947, 0.1852), (-0.2488, 0.1947, 0.1852), (0.3491, 0.1425, 0.1531), (-0.3491, 0.1425, 0.1531), (0.4093, 0.1184, 0.1371), (-0.4093, 0.1184, 0.1371), (0.3973, -0.005948, 0.09293), (-0.3973, -0.005948, 0.09293), (0.309, -0.09022, 0.113), (-0.309, -0.09022, 0.113), (0.2247, -0.1384, 0.1411), (-0.2247, -0.1384, 0.1411), (0.0, 0.3713, 0.04879), (0.0, 0.4154, -0.1398), (0.0, -0.1905, -0.4448), (0.0, -0.327, -0.003376), (0.0, -0.5918, 0.1371), (0.0, -0.5035, 0.07688), (0.0, -0.3831, 0.06484), (0.0, -0.339, 0.04478), (0.4374, 0.03017, -0.07159), (-0.4374, 0.03017, -0.07159), (0.4414, 0.07431, -0.1238), (-0.4414, 0.07431, -0.1238), (0.3973, 0.04622, -0.3244), (-0.3973, 0.04622, -0.3244), (0.2368, 0.1345, -0.4608), (-0.2368, 0.1345, -0.4608), (0.3772, -0.1143, -0.06357), (-0.3772, -0.1143, -0.06357), (0.305, -0.1544, -0.184), (-0.305, -0.1544, -0.184), (0.329, -0.09423, -0.3204), (-0.329, -0.09423, -0.3204), (0.1725, -0.06213, -0.4408), (-0.1725, -0.06213, -0.4408), (0.1204, -0.2708, 0.109), (-0.1204, -0.2708, 0.109), (0.09229, -0.3029, 0.03274), (-0.09229, -0.3029, 0.03274), (0.1485, -0.4554, 0.09694), (-0.1485, -0.4554, 0.09694), (0.1284, -0.347, 0.101), (-0.1284, -0.347, 0.101), (0.1685, -0.5597, 0.105), (-0.1685, -0.5597, 0.105), (0.07223, -0.4795, 0.08892), (-0.07223, -0.4795, 0.08892), (0.0642, -0.3671, 0.0849), (-0.0642, -0.3671, 0.0849), (0.08427, -0.5758, 0.125), (-0.08427, -0.5758, 0.125), (0.1124, -0.2347, 0.121), (-0.1124, -0.2347, 0.121), (0.1083, -0.2066, 0.1411), (-0.1083, -0.2066, 0.1411), (0.1043, -0.1785, 0.1571), (-0.1043, -0.1785, 0.1571), (0.1083, -0.2909, -0.01541), (-0.1083, -0.2909, -0.01541), (0.1525, -0.2507, -0.2361), (-0.1525, -0.2507, -0.2361), (0.1766, -0.1665, -0.3766), (-0.1766, -0.1665, -0.3766), (0.2327, 0.3552, -0.2963), (-0.2327, 0.3552, -0.2963), (0.2327, 0.3873, -0.1358), (-0.2327, 0.3873, -0.1358), (0.2327, 0.3472, 0.0207), (-0.2327, 0.3472, 0.0207), (0.2368, 0.1786, 0.121), (-0.2368, 0.1786, 0.121), (0.3732, 0.1184, 0.07287), (-0.3732, 0.1184, 0.07287), (0.325, 0.1425, 0.04478), (-0.325, 0.1425, 0.04478), (0.329, 0.2709, -0.07159), (-0.329, 0.2709, -0.07159), (0.4093, 0.1987, -0.03548), (-0.4093, 0.1987, -0.03548), (0.4093, 0.2268, -0.1599), (-0.4093, 0.2268, -0.1599), (0.329, 0.295, -0.2), (-0.329, 0.295, -0.2), (0.329, 0.2589, -0.3284), (-0.329, 0.2589, -0.3284), (0.4093, 0.1867, -0.2843), (-0.4093, 0.1867, -0.2843), (0.317, 0.07832, -0.4006), (-0.317, 0.07832, -0.4006), (0.2488, -0.07818, -0.3806), (-0.2488, -0.07818, -0.3806), (0.4213, 0.07832, -0.204), (-0.4213, 0.07832, -0.204), (0.2087, -0.1785, -0.02344), (-0.2087, -0.1785, -0.02344), (0.2207, -0.1905, -0.208), (-0.2207, -0.1905, -0.208), (0.4575, 0.1184, -0.2201), (-0.4575, 0.1184, -0.2201), (0.3973, -0.1624, -0.1639), (-0.3973, -0.1624, -0.1639), (0.5337, -0.1424, -0.2682), (-0.5337, -0.1424, -0.2682), (0.6581, -0.06213, -0.3204), (-0.6581, -0.06213, -0.3204), (0.6942, 0.07431, -0.3164), (-0.6942, 0.07431, -0.3164), (0.634, 0.1706, -0.3164), (-0.634, 0.1706, -0.3164), (0.5257, 0.1546, -0.2602), (-0.5257, 0.1546, -0.2602), (0.5217, 0.1225, -0.2482), (-0.5217, 0.1225, -0.2482), (0.6099, 0.1345, -0.3003), (-0.6099, 0.1345, -0.3003), (0.6501, 0.05826, -0.3083), (-0.6501, 0.05826, -0.3083), (0.622, -0.05009, -0.3083), (-0.622, -0.05009, -0.3083), (0.5297, -0.1103, -0.2562), (-0.5297, -0.1103, -0.2562), (0.4254, -0.1263, -0.1679), (-0.4254, -0.1263, -0.1679), (0.4735, 0.09437, -0.212), (-0.4735, 0.09437, -0.212), (0.4855, 0.06628, -0.2482), (-0.4855, 0.06628, -0.2482), (0.4534, -0.1023, -0.208), (-0.4534, -0.1023, -0.208), (0.5337, -0.09022, -0.2883), (-0.5337, -0.09022, -0.2883), (0.6099, -0.04206, -0.3284), (-0.6099, -0.04206, -0.3284), (0.634, 0.03819, -0.3284), (-0.634, 0.03819, -0.3284), (0.6019, 0.09437, -0.3244), (-0.6019, 0.09437, -0.3244), (0.5257, 0.08635, -0.2843), (-0.5257, 0.08635, -0.2843), (0.4334, 0.05826, -0.208), (-0.4334, 0.05826, -0.208), (0.4294, -0.001935, -0.2401), (-0.4294, -0.001935, -0.2401), (0.3892, -0.04206, -0.2401), (-0.3892, -0.04206, -0.2401), (0.4213, -0.04608, -0.2401), (-0.4213, -0.04608, -0.2401), (0.4334, -0.08219, -0.2401), (-0.4334, -0.08219, -0.2401), (0.4173, -0.09824, -0.2401), (-0.4173, -0.09824, -0.2401), (0.3732, -0.09022, -0.1358), (-0.3732, -0.09022, -0.1358), (0.3692, -0.1023, -0.188), (-0.3692, -0.1023, -0.188), (0.3692, -0.07015, -0.196), (-0.3692, -0.07015, -0.196), (0.4093, 0.01412, -0.208), (-0.4093, 0.01412, -0.208), (0.4575, 0.03418, -0.2361), (-0.4575, 0.03418, -0.2361), (0.4575, 0.03017, -0.2642), (-0.4575, 0.03017, -0.2642), (0.4173, -0.09824, -0.2642), (-0.4173, -0.09824, -0.2642), (0.4374, -0.08219, -0.2642), (-0.4374, -0.08219, -0.2642), (0.4254, -0.05009, -0.2642), (-0.4254, -0.05009, -0.2642), (0.3933, -0.04206, -0.2642), (-0.3933, -0.04206, -0.2642), (0.4334, -0.001935, -0.2642), (-0.4334, -0.001935, -0.2642), (0.5337, 0.07832, -0.3124), (-0.5337, 0.07832, -0.3124), (0.6099, 0.08635, -0.3485), (-0.6099, 0.08635, -0.3485), (0.6461, 0.03418, -0.3525), (-0.6461, 0.03418, -0.3525), (0.622, -0.04608, -0.3485), (-0.622, -0.04608, -0.3485), (0.5377, -0.09022, -0.3164), (-0.5377, -0.09022, -0.3164), (0.4534, -0.09824, -0.2361), (-0.4534, -0.09824, -0.2361), (0.4896, 0.05826, -0.2762), (-0.4896, 0.05826, -0.2762), (0.4575, -0.03404, -0.2682), (-0.4575, -0.03404, -0.2682), (0.4815, -0.05811, -0.2722), (-0.4815, -0.05811, -0.2722), (0.5136, -0.02601, -0.2883), (-0.5136, -0.02601, -0.2883), (0.4936, -0.001935, -0.2803), (-0.4936, -0.001935, -0.2803), (0.5217, 0.03017, -0.2923), (-0.5217, 0.03017, -0.2923), (0.5417, 0.00609, -0.2963), (-0.5417, 0.00609, -0.2963), (0.5698, 0.01813, -0.3003), (-0.5698, 0.01813, -0.3003), (0.5578, 0.05023, -0.3003), (-0.5578, 0.05023, -0.3003), (0.5257, 0.1345, -0.3485), (-0.5257, 0.1345, -0.3485), (0.642, 0.1505, -0.3806), (-0.642, 0.1505, -0.3806), (0.7022, 0.06227, -0.3565), (-0.7022, 0.06227, -0.3565), (0.6741, -0.06213, -0.3725), (-0.6741, -0.06213, -0.3725), (0.5337, -0.1344, -0.3525), (-0.5337, -0.1344, -0.3525), (0.4053, -0.1544, -0.2682), (-0.4053, -0.1544, -0.2682), (0.4414, 0.1064, -0.2963), (-0.4414, 0.1064, -0.2963)], [], [(0, 12, 13, 1), (1, 13, 14, 2), (2, 14, 15, 3), (3, 15, 16, 4), (4, 16, 17, 5), (5, 17, 18, 6), (6, 18, 19, 7), (7, 19, 20, 8), (8, 20, 21, 9), (9, 21, 22, 10), (10, 22, 23, 11), (0, 11, 23, 12), (12, 24, 25, 13), (13, 25, 26, 14), (14, 26, 27, 15), (15, 27, 28, 16), (16, 28, 29, 17), (17, 29, 30, 18), (18, 30, 31, 19), (19, 31, 32, 20), (20, 32, 33, 21), (21, 33, 34, 22), (22, 34, 35, 23), (23, 35, 24, 12), (24, 36, 37, 25), (25, 37, 38, 26), (26, 38, 39, 27), (27, 39, 40, 28), (28, 40, 41, 29), (29, 41, 42, 30), (30, 42, 43, 31), (31, 43, 44, 32), (32, 44, 45, 33), (33, 45, 46, 34), (34, 46, 47, 35), (35, 47, 36, 24), (36, 48, 49, 37), (37, 49, 50, 38), (38, 50, 51, 39), (39, 51, 52, 40), (40, 52, 53, 41), (41, 53, 54, 42), (42, 54, 55, 43), (43, 55, 56, 44), (44, 56, 57, 45), (45, 57, 58, 46), (46, 58, 59, 47), (47, 59, 48, 36), (48, 60, 61, 49), (49, 61, 62, 50), (50, 62, 63, 51), (51, 63, 64, 52), (52, 64, 65, 53), (53, 65, 66, 54), (54, 66, 67, 55), (55, 67, 68, 56), (56, 68, 69, 57), (57, 69, 70, 58), (58, 70, 71, 59), (59, 71, 60, 48), (60, 72, 73, 61), (61, 73, 74, 62), (62, 74, 75, 63), (63, 75, 76, 64), (64, 76, 77, 65), (65, 77, 78, 66), (66, 78, 79, 67), (67, 79, 80, 68), (68, 80, 81, 69), (69, 81, 82, 70), (70, 82, 83, 71), (71, 83, 72, 60), (72, 84, 85, 73), (73, 85, 86, 74), (74, 86, 87, 75), (75, 87, 88, 76), (76, 88, 89, 77), (77, 89, 90, 78), (78, 90, 91, 79), (79, 91, 92, 80), (80, 92, 93, 81), (81, 93, 94, 82), (82, 94, 95, 83), (83, 95, 84, 72), (84, 96, 97, 85), (85, 97, 98, 86), (86, 98, 99, 87), (87, 99, 100, 88), (88, 100, 101, 89), (89, 101, 102, 90), (90, 102, 103, 91), (91, 103, 104, 92), (92, 104, 105, 93), (93, 105, 106, 94), (94, 106, 107, 95), (95, 107, 96, 84), (96, 108, 109, 97), (97, 109, 110, 98), (98, 110, 111, 99), (99, 111, 112, 100), (100, 112, 113, 101), (101, 113, 114, 102), (102, 114, 115, 103), (103, 115, 116, 104), (104, 116, 117, 105), (105, 117, 118, 106), (106, 118, 119, 107), (107, 119, 108, 96), (108, 120, 121, 109), (109, 121, 122, 110), (110, 122, 123, 111), (111, 123, 124, 112), (112, 124, 125, 113), (113, 125, 126, 114), (114, 126, 127, 115), (115, 127, 128, 116), (116, 128, 129, 117), (117, 129, 130, 118), (118, 130, 131, 119), (119, 131, 120, 108), (120, 132, 133, 121), (121, 133, 134, 122), (122, 134, 135, 123), (123, 135, 136, 124), (124, 136, 137, 125), (125, 137, 138, 126), (126, 138, 139, 127), (127, 139, 140, 128), (128, 140, 141, 129), (129, 141, 142, 130), (130, 142, 143, 131), (131, 143, 132, 120), (132, 144, 145, 133), (133, 145, 146, 134), (134, 146, 147, 135), (135, 147, 148, 136), (136, 148, 149, 137), (137, 149, 150, 138), (138, 150, 151, 139), (139, 151, 152, 140), (140, 152, 153, 141), (141, 153, 154, 142), (142, 154, 155, 143), (143, 155, 144, 132), (144, 156, 157, 145), (145, 157, 158, 146), (146, 158, 159, 147), (147, 159, 160, 148), (148, 160, 161, 149), (149, 161, 162, 150), (150, 162, 163, 151), (151, 163, 164, 152), (152, 164, 165, 153), (153, 165, 166, 154), (154, 166, 167, 155), (155, 167, 156, 144), (156, 168, 169, 157), (157, 169, 170, 158), (158, 170, 171, 159), (159, 171, 172, 160), (160, 172, 173, 161), (161, 173, 174, 162), (162, 174, 175, 163), (163, 175, 176, 164), (164, 176, 177, 165), (165, 177, 178, 166), (166, 178, 179, 167), (167, 179, 168, 156), (168, 180, 181, 169), (169, 181, 182, 170), (170, 182, 183, 171), (171, 183, 184, 172), (172, 184, 185, 173), (173, 185, 186, 174), (174, 186, 187, 175), (175, 187, 188, 176), (176, 188, 189, 177), (177, 189, 190, 178), (178, 190, 191, 179), (179, 191, 180, 168), (180, 192, 193, 181), (181, 193, 194, 182), (182, 194, 195, 183), (183, 195, 196, 184), (184, 196, 197, 185), (185, 197, 198, 186), (186, 198, 199, 187), (187, 199, 200, 188), (188, 200, 201, 189), (189, 201, 202, 190), (190, 202, 203, 191), (191, 203, 192, 180), (192, 204, 205, 193), (193, 205, 206, 194), (194, 206, 207, 195), (195, 207, 208, 196), (196, 208, 209, 197), (197, 209, 210, 198), (198, 210, 211, 199), (199, 211, 212, 200), (200, 212, 213, 201), (201, 213, 214, 202), (202, 214, 215, 203), (203, 215, 204, 192), (204, 216, 217, 205), (205, 217, 218, 206), (206, 218, 219, 207), (207, 219, 220, 208), (208, 220, 221, 209), (209, 221, 222, 210), (210, 222, 223, 211), (211, 223, 224, 212), (212, 224, 225, 213), (213, 225, 226, 214), (214, 226, 227, 215), (215, 227, 216, 204), (216, 228, 229, 217), (217, 229, 230, 218), (218, 230, 231, 219), (219, 231, 232, 220), (220, 232, 233, 221), (221, 233, 234, 222), (222, 234, 235, 223), (223, 235, 236, 224), (224, 236, 237, 225), (225, 237, 238, 226), (226, 238, 239, 227), (227, 239, 228, 216), (228, 240, 241, 229), (229, 241, 242, 230), (230, 242, 243, 231), (231, 243, 244, 232), (232, 244, 245, 233), (233, 245, 246, 234), (234, 246, 247, 235), (235, 247, 248, 236), (236, 248, 249, 237), (237, 249, 250, 238), (238, 250, 251, 239), (239, 251, 240, 228), (240, 252, 253, 241), (241, 253, 254, 242), (242, 254, 255, 243), (243, 255, 256, 244), (244, 256, 257, 245), (245, 257, 258, 246), (246, 258, 259, 247), (247, 259, 260, 248), (248, 260, 261, 249), (249, 261, 262, 250), (250, 262, 263, 251), (251, 263, 252, 240), (252, 264, 265, 253), (253, 265, 266, 254), (254, 266, 267, 255), (255, 267, 268, 256), (256, 268, 269, 257), (257, 269, 270, 258), (258, 270, 271, 259), (259, 271, 272, 260), (260, 272, 273, 261), (261, 273, 274, 262), (262, 274, 275, 263), (263, 275, 264, 252), (264, 276, 277, 265), (265, 277, 278, 266), (266, 278, 279, 267), (267, 279, 280, 268), (268, 280, 281, 269), (269, 281, 282, 270), (270, 282, 283, 271), (271, 283, 284, 272), (272, 284, 285, 273), (273, 285, 286, 274), (274, 286, 287, 275), (275, 287, 276, 264), (276, 288, 289, 277), (277, 289, 290, 278), (278, 290, 291, 279), (279, 291, 292, 280), (280, 292, 293, 281), (281, 293, 294, 282), (282, 294, 295, 283), (283, 295, 296, 284), (284, 296, 297, 285), (285, 297, 298, 286), (286, 298, 299, 287), (287, 299, 288, 276), (288, 300, 301, 289), (289, 301, 302, 290), (290, 302, 303, 291), (291, 303, 304, 292), (292, 304, 305, 293), (293, 305, 306, 294), (294, 306, 307, 295), (295, 307, 308, 296), (296, 308, 309, 297), (297, 309, 310, 298), (298, 310, 311, 299), (299, 311, 300, 288), (300, 312, 313, 301), (301, 313, 314, 302), (302, 314, 315, 303), (303, 315, 316, 304), (304, 316, 317, 305), (305, 317, 318, 306), (306, 318, 319, 307), (307, 319, 320, 308), (308, 320, 321, 309), (309, 321, 322, 310), (310, 322, 323, 311), (311, 323, 312, 300), (312, 324, 325, 313), (313, 325, 326, 314), (314, 326, 327, 315), (315, 327, 328, 316), (316, 328, 329, 317), (317, 329, 330, 318), (318, 330, 331, 319), (319, 331, 332, 320), (320, 332, 333, 321), (321, 333, 334, 322), (322, 334, 335, 323), (323, 335, 324, 312), (324, 336, 337, 325), (325, 337, 338, 326), (326, 338, 339, 327), (327, 339, 340, 328), (328, 340, 341, 329), (329, 341, 342, 330), (330, 342, 343, 331), (331, 343, 344, 332), (332, 344, 345, 333), (333, 345, 346, 334), (334, 346, 347, 335), (335, 347, 336, 324), (336, 348, 349, 337), (337, 349, 350, 338), (338, 350, 351, 339), (339, 351, 352, 340), (340, 352, 353, 341), (341, 353, 354, 342), (342, 354, 355, 343), (343, 355, 356, 344), (344, 356, 357, 345), (345, 357, 358, 346), (346, 358, 359, 347), (347, 359, 348, 336), (348, 360, 361, 349), (349, 361, 362, 350), (350, 362, 363, 351), (351, 363, 364, 352), (352, 364, 365, 353), (353, 365, 366, 354), (354, 366, 367, 355), (355, 367, 368, 356), (356, 368, 369, 357), (357, 369, 370, 358), (358, 370, 371, 359), (359, 371, 360, 348), (360, 372, 373, 361), (361, 373, 374, 362), (362, 374, 375, 363), (363, 375, 376, 364), (364, 376, 377, 365), (365, 377, 378, 366), (366, 378, 379, 367), (367, 379, 380, 368), (368, 380, 381, 369), (369, 381, 382, 370), (370, 382, 383, 371), (371, 383, 372, 360), (372, 384, 385, 373), (373, 385, 386, 374), (374, 386, 387, 375), (375, 387, 388, 376), (376, 388, 389, 377), (377, 389, 390, 378), (378, 390, 391, 379), (379, 391, 392, 380), (380, 392, 393, 381), (381, 393, 394, 382), (382, 394, 395, 383), (383, 395, 384, 372), (384, 396, 397, 385), (385, 397, 398, 386), (386, 398, 399, 387), (387, 399, 400, 388), (388, 400, 401, 389), (389, 401, 402, 390), (390, 402, 403, 391), (391, 403, 404, 392), (392, 404, 405, 393), (393, 405, 406, 394), (394, 406, 407, 395), (395, 407, 396, 384), (396, 408, 409, 397), (397, 409, 410, 398), (398, 410, 411, 399), (399, 411, 412, 400), (400, 412, 413, 401), (401, 413, 414, 402), (402, 414, 415, 403), (403, 415, 416, 404), (404, 416, 417, 405), (405, 417, 418, 406), (406, 418, 419, 407), (407, 419, 408, 396), (408, 420, 421, 409), (409, 421, 422, 410), (410, 422, 423, 411), (411, 423, 424, 412), (412, 424, 425, 413), (413, 425, 426, 414), (414, 426, 427, 415), (415, 427, 428, 416), (416, 428, 429, 417), (417, 429, 430, 418), (418, 430, 431, 419), (419, 431, 420, 408), (420, 432, 433, 421), (421, 433, 434, 422), (422, 434, 435, 423), (423, 435, 436, 424), (424, 436, 437, 425), (425, 437, 438, 426), (426, 438, 439, 427), (427, 439, 440, 428), (428, 440, 441, 429), (429, 441, 442, 430), (430, 442, 443, 431), (431, 443, 432, 420), (432, 444, 445, 433), (433, 445, 446, 434), (434, 446, 447, 435), (435, 447, 448, 436), (436, 448, 449, 437), (437, 449, 450, 438), (438, 450, 451, 439), (439, 451, 452, 440), (440, 452, 453, 441), (441, 453, 454, 442), (442, 454, 455, 443), (443, 455, 444, 432), (444, 456, 457, 445), (445, 457, 458, 446), (446, 458, 459, 447), (447, 459, 460, 448), (448, 460, 461, 449), (449, 461, 462, 450), (450, 462, 463, 451), (451, 463, 464, 452), (452, 464, 465, 453), (453, 465, 466, 454), (454, 466, 467, 455), (455, 467, 456, 444), (456, 468, 469, 457), (457, 469, 470, 458), (458, 470, 471, 459), (459, 471, 472, 460), (460, 472, 473, 461), (461, 473, 474, 462), (462, 474, 475, 463), (463, 475, 476, 464), (464, 476, 477, 465), (465, 477, 478, 466), (466, 478, 479, 467), (467, 479, 468, 456), (468, 480, 481, 469), (469, 481, 482, 470), (470, 482, 483, 471), (471, 483, 484, 472), (472, 484, 485, 473), (473, 485, 486, 474), (474, 486, 487, 475), (475, 487, 488, 476), (476, 488, 489, 477), (477, 489, 490, 478), (478, 490, 491, 479), (479, 491, 480, 468), (480, 492, 493, 481), (481, 493, 494, 482), (482, 494, 495, 483), (483, 495, 496, 484), (484, 496, 497, 485), (485, 497, 498, 486), (486, 498, 499, 487), (487, 499, 500, 488), (488, 500, 501, 489), (489, 501, 502, 490), (490, 502, 503, 491), (491, 503, 492, 480), (492, 504, 505, 493), (493, 505, 506, 494), (494, 506, 507, 495), (495, 507, 508, 496), (496, 508, 509, 497), (497, 509, 510, 498), (498, 510, 511, 499), (499, 511, 512, 500), (500, 512, 513, 501), (501, 513, 514, 502), (502, 514, 515, 503), (503, 515, 504, 492), (504, 516, 517, 505), (505, 517, 518, 506), (506, 518, 519, 507), (507, 519, 520, 508), (508, 520, 521, 509), (509, 521, 522, 510), (510, 522, 523, 511), (511, 523, 524, 512), (512, 524, 525, 513), (513, 525, 526, 514), (514, 526, 527, 515), (515, 527, 516, 504), (516, 528, 529, 517), (517, 529, 530, 518), (518, 530, 531, 519), (519, 531, 532, 520), (520, 532, 533, 521), (521, 533, 534, 522), (522, 534, 535, 523), (523, 535, 536, 524), (524, 536, 537, 525), (525, 537, 538, 526), (526, 538, 539, 527), (527, 539, 528, 516), (528, 540, 541, 529), (529, 541, 542, 530), (530, 542, 543, 531), (531, 543, 544, 532), (532, 544, 545, 533), (533, 545, 546, 534), (534, 546, 547, 535), (535, 547, 548, 536), (536, 548, 549, 537), (537, 549, 550, 538), (538, 550, 551, 539), (539, 551, 540, 528), (540, 552, 553, 541), (541, 553, 554, 542), (542, 554, 555, 543), (543, 555, 556, 544), (544, 556, 557, 545), (545, 557, 558, 546), (546, 558, 559, 547), (547, 559, 560, 548), (548, 560, 561, 549), (549, 561, 562, 550), (550, 562, 563, 551), (551, 563, 552, 540), (552, 564, 565, 553), (553, 565, 566, 554), (554, 566, 567, 555), (555, 567, 568, 556), (556, 568, 569, 557), (557, 569, 570, 558), (558, 570, 571, 559), (559, 571, 572, 560), (560, 572, 573, 561), (561, 573, 574, 562), (562, 574, 575, 563), (563, 575, 564, 552), (564, 0, 1, 565), (565, 1, 2, 566), (566, 2, 3, 567), (567, 3, 4, 568), (568, 4, 5, 569), (569, 5, 6, 570), (570, 6, 7, 571), (571, 7, 8, 572), (572, 8, 9, 573), (573, 9, 10, 574), (574, 10, 11, 575), (575, 11, 0, 564), (579, 578, 582, 583), (576, 577, 581, 580), (577, 579, 583, 581), (578, 576, 580, 582), (578, 579, 595, 590), (576, 578, 590, 586), (594, 606, 603, 591), (577, 576, 586, 589), (579, 577, 589, 595), (585, 597, 601, 587), (588, 600, 607, 593), (582, 580, 596, 604), (580, 581, 599, 596), (581, 583, 605, 599), (583, 582, 604, 605), (584, 585, 586), (587, 588, 589), (590, 591, 592), (593, 594, 595), (596, 597, 598), (599, 600, 601), (602, 603, 604), (605, 606, 607), (592, 584, 586, 590), (585, 587, 589, 586), (588, 593, 595, 589), (594, 591, 590, 595), (604, 596, 598, 602), (596, 599, 601, 597), (599, 605, 607, 600), (605, 604, 603, 606), (591, 603, 602, 592), (606, 594, 593, 607), (587, 601, 600, 588), (597, 585, 584, 598), (592, 602, 598, 584), (654, 608, 610, 652), (611, 609, 655, 653), (652, 610, 612, 650), (613, 611, 653, 651), (610, 616, 614, 612), (615, 617, 611, 613), (608, 618, 616, 610), (617, 619, 609, 611), (618, 620, 622, 616), (623, 621, 619, 617), (616, 622, 624, 614), (625, 623, 617, 615), (622, 628, 626, 624), (627, 629, 623, 625), (620, 630, 628, 622), (629, 631, 621, 623), (630, 632, 634, 628), (635, 633, 631, 629), (628, 634, 636, 626), (637, 635, 629, 627), (634, 640, 638, 636), (639, 641, 635, 637), (632, 642, 640, 634), (641, 643, 633, 635), (642, 644, 646, 640), (647, 645, 643, 641), (640, 646, 648, 638), (649, 647, 641, 639), (646, 652, 650, 648), (651, 653, 647, 649), (644, 654, 652, 646), (653, 655, 645, 647), (654, 644, 658, 656), (659, 645, 655, 657), (644, 642, 660, 658), (661, 643, 645, 659), (642, 632, 662, 660), (663, 633, 643, 661), (632, 630, 664, 662), (665, 631, 633, 663), (630, 620, 666, 664), (667, 621, 631, 665), (620, 618, 670, 666), (671, 619, 621, 667), (618, 608, 672, 670), (673, 609, 619, 671), (608, 654, 656, 672), (657, 655, 609, 673), (668, 672, 656), (657, 673, 669), (670, 672, 668), (669, 673, 671), (668, 666, 670), (671, 667, 669), (668, 664, 666), (667, 665, 669), (668, 662, 664), (665, 663, 669), (668, 660, 662), (663, 661, 669), (668, 658, 660), (661, 659, 669), (668, 656, 658), (659, 657, 669), (696, 781, 783, 698), (783, 782, 697, 698), (694, 779, 781, 696), (782, 780, 695, 697), (692, 777, 779, 694), (780, 778, 693, 695), (690, 775, 777, 692), (778, 776, 691, 693), (688, 773, 775, 690), (776, 774, 689, 691), (686, 699, 753, 771), (754, 700, 687, 772), (699, 701, 755, 753), (756, 702, 700, 754), (701, 703, 757, 755), (758, 704, 702, 756), (703, 705, 759, 757), (760, 706, 704, 758), (705, 707, 761, 759), (762, 708, 706, 760), (707, 709, 763, 761), (764, 710, 708, 762), (709, 711, 765, 763), (766, 712, 710, 764), (711, 713, 767, 765), (768, 714, 712, 766), (713, 715, 769, 767), (770, 716, 714, 768), (715, 674, 675, 769), (675, 674, 716, 770), (717, 735, 767, 769), (768, 736, 718, 770), (735, 786, 765, 767), (766, 787, 736, 768), (733, 763, 765, 786), (766, 764, 734, 787), (731, 761, 763, 733), (764, 762, 732, 734), (729, 759, 761, 731), (762, 760, 730, 732), (727, 757, 759, 729), (760, 758, 728, 730), (725, 755, 757, 727), (758, 756, 726, 728), (723, 753, 755, 725), (756, 754, 724, 726), (721, 771, 753, 723), (754, 772, 722, 724), (721, 788, 784, 771), (784, 789, 722, 772), (717, 769, 675, 719), (675, 770, 718, 720), (719, 675, 785, 790), (785, 675, 720, 791), (784, 788, 790, 785), (791, 789, 784, 785), (742, 744, 783, 781), (783, 744, 743, 782), (740, 742, 781, 779), (782, 743, 741, 780), (738, 740, 779, 777), (780, 741, 739, 778), (773, 794, 792, 775), (793, 795, 774, 776), (738, 777, 775, 792), (776, 778, 739, 793), (751, 797, 796, 794), (796, 797, 752, 795), (792, 794, 796, 676), (796, 795, 793, 676), (737, 738, 792, 676), (793, 739, 737, 676), (749, 800, 798, 751), (799, 801, 750, 752), (747, 802, 800, 749), (801, 803, 748, 750), (746, 804, 802, 747), (803, 805, 746, 748), (745, 678, 804, 746), (805, 678, 745, 746), (797, 751, 798, 677), (799, 752, 797, 677), (677, 798, 813, 815), (814, 799, 677, 815), (678, 806, 807, 804), (808, 806, 678, 805), (804, 807, 809, 802), (810, 808, 805, 803), (802, 809, 811, 800), (812, 810, 803, 801), (800, 811, 813, 798), (814, 812, 801, 799), (806, 811, 809, 807), (810, 812, 806, 808), (806, 815, 813, 811), (814, 815, 806, 812), (746, 747, 771, 784), (772, 748, 746, 784), (747, 749, 818, 771), (819, 750, 748, 772), (749, 751, 820, 818), (821, 752, 750, 819), (751, 794, 773, 820), (774, 795, 752, 821), (688, 816, 820, 773), (821, 817, 689, 774), (816, 822, 818, 820), (819, 823, 817, 821), (686, 771, 818, 822), (819, 772, 687, 823), (738, 737, 679, 829), (679, 737, 739, 830), (740, 738, 829, 827), (830, 739, 741, 828), (742, 740, 827, 825), (828, 741, 743, 826), (744, 742, 825, 824), (826, 743, 744, 824), (824, 825, 836, 838), (837, 826, 824, 838), (825, 827, 834, 836), (835, 828, 826, 837), (827, 829, 832, 834), (833, 830, 828, 835), (829, 679, 831, 832), (831, 679, 830, 833), (831, 838, 836, 832), (837, 838, 831, 833), (832, 836, 834), (835, 837, 833), (790, 788, 841, 839), (842, 789, 791, 840), (719, 790, 839, 861), (840, 791, 720, 862), (717, 719, 861, 863), (862, 720, 718, 864), (788, 721, 859, 841), (860, 722, 789, 842), (721, 723, 857, 859), (858, 724, 722, 860), (723, 725, 855, 857), (856, 726, 724, 858), (725, 727, 853, 855), (854, 728, 726, 856), (727, 729, 851, 853), (852, 730, 728, 854), (729, 731, 849, 851), (850, 732, 730, 852), (731, 733, 847, 849), (848, 734, 732, 850), (733, 786, 843, 847), (844, 787, 734, 848), (786, 735, 845, 843), (846, 736, 787, 844), (735, 717, 863, 845), (864, 718, 736, 846), (845, 863, 865, 883), (866, 864, 846, 884), (843, 845, 883, 885), (884, 846, 844, 886), (847, 843, 885, 881), (886, 844, 848, 882), (849, 847, 881, 879), (882, 848, 850, 880), (851, 849, 879, 877), (880, 850, 852, 878), (853, 851, 877, 875), (878, 852, 854, 876), (855, 853, 875, 873), (876, 854, 856, 874), (857, 855, 873, 871), (874, 856, 858, 872), (859, 857, 871, 869), (872, 858, 860, 870), (841, 859, 869, 887), (870, 860, 842, 888), (863, 861, 867, 865), (868, 862, 864, 866), (861, 839, 889, 867), (890, 840, 862, 868), (839, 841, 887, 889), (888, 842, 840, 890), (674, 715, 891, 680), (892, 716, 674, 680), (715, 713, 893, 891), (894, 714, 716, 892), (713, 711, 895, 893), (896, 712, 714, 894), (711, 709, 897, 895), (898, 710, 712, 896), (709, 707, 899, 897), (900, 708, 710, 898), (707, 705, 901, 899), (902, 706, 708, 900), (705, 703, 903, 901), (904, 704, 706, 902), (703, 701, 905, 903), (906, 702, 704, 904), (701, 699, 907, 905), (908, 700, 702, 906), (915, 916, 935, 945), (936, 916, 915, 946), (914, 915, 945, 943), (946, 915, 914, 944), (913, 914, 943, 947), (944, 914, 913, 948), (696, 698, 913, 947), (913, 698, 697, 948), (694, 696, 947, 941), (948, 697, 695, 942), (692, 694, 941, 937), (942, 695, 693, 938), (690, 692, 937, 939), (938, 693, 691, 940), (937, 943, 945, 939), (946, 944, 938, 940), (937, 941, 947, 943), (948, 942, 938, 944), (933, 939, 945, 935), (946, 940, 934, 936), (688, 690, 939, 933), (940, 691, 689, 934), (816, 949, 951, 822), (952, 950, 817, 823), (688, 933, 949, 816), (950, 934, 689, 817), (686, 822, 951, 953), (952, 823, 687, 954), (686, 953, 907, 699), (908, 954, 687, 700), (684, 931, 959, 911), (960, 932, 684, 911), (911, 959, 957, 685), (958, 960, 911, 685), (685, 957, 955, 912), (956, 958, 685, 912), (912, 955, 935, 916), (936, 956, 912, 916), (933, 935, 955, 949), (956, 936, 934, 950), (903, 905, 925, 917), (926, 906, 904, 918), (683, 923, 931, 684), (932, 924, 683, 684), (909, 965, 963, 910), (964, 966, 909, 910), (910, 963, 961, 682), (962, 964, 910, 682), (682, 961, 923, 683), (924, 962, 682, 683), (899, 901, 969, 971), (970, 902, 900, 972), (971, 969, 975, 973), (976, 970, 972, 974), (973, 975, 977, 979), (978, 976, 974, 980), (979, 977, 983, 981), (984, 978, 980, 982), (921, 985, 981, 983), (982, 986, 922, 984), (923, 961, 981, 985), (982, 962, 924, 986), (961, 963, 979, 981), (980, 964, 962, 982), (963, 965, 973, 979), (974, 966, 964, 980), (965, 967, 971, 973), (972, 968, 966, 974), (897, 899, 971, 967), (972, 900, 898, 968), (681, 967, 965, 909), (966, 968, 681, 909), (891, 893, 895, 897), (896, 894, 892, 898), (891, 897, 967, 681), (968, 898, 892, 681), (680, 891, 681), (681, 892, 680), (901, 903, 917, 969), (918, 904, 902, 970), (917, 919, 975, 969), (976, 920, 918, 970), (919, 989, 977, 975), (978, 990, 920, 976), (921, 983, 977, 989), (978, 984, 922, 990), (955, 957, 993, 991), (994, 958, 956, 992), (925, 991, 993, 927), (994, 992, 926, 928), (905, 907, 991, 925), (992, 908, 906, 926), (907, 951, 949, 991), (950, 952, 908, 992), (949, 955, 991), (992, 956, 950), (907, 953, 951), (952, 954, 908), (921, 929, 987, 985), (988, 930, 922, 986), (923, 985, 987, 931), (988, 986, 924, 932), (927, 993, 987, 929), (988, 994, 928, 930), (957, 959, 987, 993), (988, 960, 958, 994), (931, 987, 959), (960, 988, 932), (1007, 995, 1021, 1009), (1022, 996, 1008, 1010), (1007, 1009, 1011, 1005), (1012, 1010, 1008, 1006), (1005, 1011, 1013, 1003), (1014, 1012, 1006, 1004), (1003, 1013, 1015, 1001), (1016, 1014, 1004, 1002), (1001, 1015, 1017, 999), (1018, 1016, 1002, 1000), (999, 1017, 1019, 997), (1020, 1018, 1000, 998), (1017, 1027, 1025, 1019), (1026, 1028, 1018, 1020), (1015, 1029, 1027, 1017), (1028, 1030, 1016, 1018), (1013, 1031, 1029, 1015), (1030, 1032, 1014, 1016), (1011, 1033, 1031, 1013), (1032, 1034, 1012, 1014), (1009, 1035, 1033, 1011), (1034, 1036, 1010, 1012), (1009, 1021, 1023, 1035), (1024, 1022, 1010, 1036), (925, 927, 1051, 1049), (1052, 928, 926, 1050), (927, 997, 1019, 1051), (1020, 998, 928, 1052), (917, 925, 1049, 919), (1050, 926, 918, 920), (989, 1037, 1021, 995), (1022, 1038, 990, 996), (1019, 1025, 1047, 1051), (1048, 1026, 1020, 1052), (1045, 1053, 1051, 1047), (1052, 1054, 1046, 1048), (1041, 1053, 1045, 1043), (1046, 1054, 1042, 1044), (1039, 1055, 1053, 1041), (1054, 1056, 1040, 1042), (1037, 1055, 1039, 1057), (1040, 1056, 1038, 1058), (1021, 1037, 1057, 1023), (1058, 1038, 1022, 1024), (919, 1055, 1037, 989), (1038, 1056, 920, 990), (919, 1049, 1053, 1055), (1054, 1050, 920, 1056), (1049, 1051, 1053), (1054, 1052, 1050), (1023, 1057, 1059, 1083), (1060, 1058, 1024, 1084), (1057, 1039, 1069, 1059), (1070, 1040, 1058, 1060), (1039, 1041, 1067, 1069), (1068, 1042, 1040, 1070), (1041, 1043, 1065, 1067), (1066, 1044, 1042, 1068), (1043, 1045, 1063, 1065), (1064, 1046, 1044, 1066), (1045, 1047, 1061, 1063), (1062, 1048, 1046, 1064), (1047, 1025, 1081, 1061), (1082, 1026, 1048, 1062), (1035, 1023, 1083, 1071), (1084, 1024, 1036, 1072), (1033, 1035, 1071, 1073), (1072, 1036, 1034, 1074), (1031, 1033, 1073, 1075), (1074, 1034, 1032, 1076), (1029, 1031, 1075, 1077), (1076, 1032, 1030, 1078), (1027, 1029, 1077, 1079), (1078, 1030, 1028, 1080), (1025, 1027, 1079, 1081), (1080, 1028, 1026, 1082), (1065, 1063, 1087, 1085), (1088, 1064, 1066, 1086), (1085, 1087, 1089, 1091), (1090, 1088, 1086, 1092), (1091, 1089, 1095, 1093), (1096, 1090, 1092, 1094), (1093, 1095, 1097, 1099), (1098, 1096, 1094, 1100), (1071, 1083, 1093, 1099), (1094, 1084, 1072, 1100), (1059, 1091, 1093, 1083), (1094, 1092, 1060, 1084), (1059, 1069, 1085, 1091), (1086, 1070, 1060, 1092), (1065, 1085, 1069, 1067), (1070, 1086, 1066, 1068), (1061, 1081, 1087, 1063), (1088, 1082, 1062, 1064), (1079, 1089, 1087, 1081), (1088, 1090, 1080, 1082), (1077, 1095, 1089, 1079), (1090, 1096, 1078, 1080), (1075, 1097, 1095, 1077), (1096, 1098, 1076, 1078), (1073, 1099, 1097, 1075), (1098, 1100, 1074, 1076), (1071, 1099, 1073), (1074, 1100, 1072), (999, 997, 1111, 1109), (1112, 998, 1000, 1110), (1001, 999, 1109, 1107), (1110, 1000, 1002, 1108), (1003, 1001, 1107, 1105), (1108, 1002, 1004, 1106), (1005, 1003, 1105, 1103), (1106, 1004, 1006, 1104), (1007, 1005, 1103, 1101), (1104, 1006, 1008, 1102), (995, 1007, 1101, 1113), (1102, 1008, 996, 1114), (1101, 1109, 1111, 1113), (1112, 1110, 1102, 1114), (1101, 1103, 1107, 1109), (1108, 1104, 1102, 1110), (1103, 1105, 1107), (1108, 1106, 1104), (921, 989, 995, 1113), (996, 990, 922, 1114), (921, 1113, 1111, 929), (1112, 1114, 922, 930), (927, 929, 1111, 997), (1112, 930, 928, 998)])
me_x.materials.append(mat_x)
me_x.use_remesh_preserve_volume = False
me_x.use_remesh_preserve_attributes = False
me_x.use_mirror_vertex_groups = False
me_x.update()
me_001 = bpy.data.meshes.new('平面.001')
me_001.from_pydata([(-1.0, -1.0, 0.0), (1.0, -1.0, 0.0), (-1.0, 1.0, 0.0), (1.0, 1.0, 0.0)], [], [(0, 1, 3, 2)])
me_001.materials.append(mat_001)
me_001.use_remesh_preserve_volume = False
me_001.use_remesh_preserve_attributes = False
me_001.use_mirror_vertex_groups = False
me_001.update()

# ---- objects
ob_x = bpy.data.objects.new('平面', me_x)
ob_001 = bpy.data.objects.new('平面.001', me_001)
ob_x_1 = bpy.data.objects.new('カメラ', cam_x)
ob_lamp = bpy.data.objects.new('Lamp', light_lamp)

# ---- transforms, parenting, visibility, modifiers, constraints
ob_x.location = (-5.202, 0.0, 0.0)
ob_x.lineart.crease_threshold = 0.0
_m = ob_x.modifiers.new('配列複製', 'ARRAY')
_m.count = 5
_m.constant_offset_displace = (0.0, 0.0, 0.0)
_m = ob_x.modifiers.new('配列複製.001', 'ARRAY')
_m.count = 5
_m.constant_offset_displace = (0.0, 0.0, 0.0)
_m.relative_offset_displace = (0.0, 1.0, 0.0)
ob_001.location = (-1.881, 5.717, -0.7144)
ob_001.scale = (7.842, 7.842, 7.842)
ob_001.lineart.crease_threshold = 0.0
ob_x_1.location = (2.715, -4.095, 4.412)
ob_x_1.rotation_euler = (1.076, 3.387e-07, 0.5354)
ob_x_1.lineart.crease_threshold = 0.0
ob_lamp.location = (4.076, 1.005, 5.904)
ob_lamp.rotation_euler = (0.6503, 0.05522, 1.866)
ob_lamp.lock_rotations_4d = False
ob_lamp.empty_display_type = 'ARROWS'
ob_lamp.color = (0.0, 0.0, 0.0, 0.0)
ob_lamp.lineart.crease_threshold = 0.0

# ---- collection membership
col_collection_1.objects.link(ob_x)
col_collection_10.objects.link(ob_001)
col_collection_20.objects.link(ob_x_1)
col_collection_20.objects.link(ob_lamp)

# ---- scene / render settings (as saved in the file)
scene.camera = ob_x_1
scene.frame_start = 1; scene.frame_end = 250; scene.frame_set(1)
scene.render.engine = 'CYCLES'
scene.render.resolution_x = 1000
scene.render.resolution_y = 1000
scene.render.dither_intensity = 0.0
scene.cycles.use_denoising = False
scene.cycles.samples = 128
scene.cycles.sampling_pattern = 'TABULATED_SOBOL'
scene.cycles.light_sampling_threshold = 0.0
scene.cycles.use_adaptive_sampling = False
scene.cycles.use_light_tree = False
scene.cycles.blur_glossy = 0.0
scene.cycles.sample_clamp_indirect = 0.0
scene.view_settings.view_transform = 'Standard'
bpy.context.view_layer.update()
